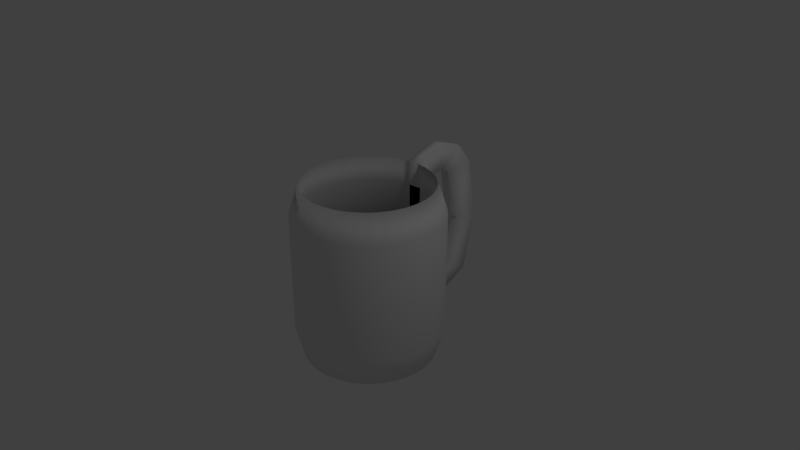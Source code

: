 # Source: Cup.blend  (saved by Blender 2.79.0; exported with 4.5.12 LTS)
import bpy
from mathutils import Matrix  # noqa: F401  (used for matrix-valued properties, if any)

bpy.ops.wm.read_factory_settings(use_empty=True)
scene = bpy.context.scene
scene.name = 'Scene'

# ---- collections
col_collection_1 = bpy.data.collections.new('Collection 1'); scene.collection.children.link(col_collection_1)

# ---- world
world_world = bpy.data.worlds.new('World'); scene.world = world_world
world_world.color = (0.05088, 0.05088, 0.05088)
world_world.use_sun_shadow = False
world_world.sun_shadow_jitter_overblur = 0.0
world_world.cycles.sampling_method = 'MANUAL'

# ---- cameras
cam_camera = bpy.data.cameras.new('Camera')
cam_camera.clip_end = 100.0
cam_camera.lens = 35.0
cam_camera.sensor_width = 32.0
cam_camera.sensor_height = 18.0
cam_camera.ortho_scale = 7.314
cam_camera.dof.focus_distance = 0.0
cam_camera.dof.aperture_fstop = 128.0

# ---- lights
light_lamp = bpy.data.lights.new('Lamp', 'POINT')
light_lamp.transmission_factor = 0.0
light_lamp.cutoff_distance = 30.0
light_lamp.energy = 100.0
light_lamp.shadow_buffer_clip_start = 1.001
light_lamp.shadow_soft_size = 0.1
light_lamp.shadow_maximum_resolution = 0.006
light_lamp.use_absolute_resolution = True

# ---- meshes
me_cylinder = bpy.data.meshes.new('Cylinder')
me_cylinder.from_pydata([(0.0, 1.0, -1.0), (0.1689, 0.8494, 1.0), (0.3314, 0.8001, 1.0), (0.7071, 0.7071, -1.0), (0.6123, 0.6123, 1.0), (0.8315, 0.5556, -1.0), (0.9239, 0.3827, -1.0), (0.8494, -0.1689, 1.0), (0.8001, -0.3314, 1.0), (0.72, -0.4811, 1.0), (0.3314, -0.8001, 1.0), (0.1951, -0.9808, -1.0), (-2.696e-07, -0.866, 1.0), (-0.6124, -0.6123, 1.0), (-0.8315, -0.5556, -1.0), (-0.72, -0.4811, 1.0), (-0.8001, -0.3314, 1.0), (-1.0, 9.656e-07, -1.0), (-0.9808, 0.1951, -1.0), (-0.6123, 0.6124, 1.0), (-0.5556, 0.8315, -1.0), (-0.3827, 0.9239, -1.0), (-0.3314, 0.8001, 1.0), (-0.1951, 0.9808, -1.0), (-0.1689, 0.8494, 1.0), (3.496e-08, 0.8995, -1.386), (0.1755, 0.8822, -1.386), (0.3442, 0.8311, -1.386), (0.4998, 0.7479, -1.386), (0.6361, 0.6361, -1.386), (0.7479, 0.4998, -1.386), (0.8311, 0.3442, -1.386), (0.8822, 0.1755, -1.386), (0.8995, 9.654e-08, -1.386), (0.8822, -0.1755, -1.386), (0.8311, -0.3442, -1.386), (0.7479, -0.4998, -1.386), (0.6361, -0.6361, -1.386), (0.4998, -0.7479, -1.386), (0.3442, -0.8311, -1.386), (0.1755, -0.8822, -1.386), (-2.581e-07, -0.8995, -1.386), (-0.1755, -0.8822, -1.386), (-0.3442, -0.8311, -1.386), (-0.4998, -0.7479, -1.386), (-0.6361, -0.6361, -1.386), (-0.7479, -0.4998, -1.386), (-0.8311, -0.3442, -1.386), (-0.8822, -0.1755, -1.386), (-0.8995, 8.972e-07, -1.386), (-0.8822, 0.1755, -1.386), (-0.8311, 0.3442, -1.386), (-0.7479, 0.4998, -1.386), (-0.6361, 0.6361, -1.386), (-0.4998, 0.7479, -1.386), (-0.3442, 0.8311, -1.386), (-0.1755, 0.8822, -1.386), (2.876e-08, 0.5297, -1.559), (0.1033, 0.5195, -1.559), (0.2027, 0.4894, -1.559), (0.2943, 0.4404, -1.559), (0.3745, 0.3745, -1.559), (0.4404, 0.2943, -1.559), (0.4894, 0.2027, -1.559), (0.5195, 0.1033, -1.559), (0.5297, 1.893e-07, -1.559), (0.5195, -0.1033, -1.559), (0.4894, -0.2027, -1.559), (0.4404, -0.2943, -1.559), (0.3745, -0.3745, -1.559), (0.2943, -0.4404, -1.559), (0.2027, -0.4894, -1.559), (0.1033, -0.5195, -1.559), (-1.438e-07, -0.5297, -1.559), (-0.1033, -0.5195, -1.559), (-0.2027, -0.4894, -1.559), (-0.2943, -0.4404, -1.559), (-0.3745, -0.3745, -1.559), (-0.4404, -0.2943, -1.559), (-0.4894, -0.2027, -1.559), (-0.5195, -0.1033, -1.559), (-0.5297, 6.608e-07, -1.559), (-0.5195, 0.1033, -1.559), (-0.4894, 0.2027, -1.559), (-0.4404, 0.2943, -1.559), (-0.3745, 0.3745, -1.559), (-0.2943, 0.4404, -1.559), (-0.2027, 0.4894, -1.559), (-0.1033, 0.5195, -1.559), (0.3827, 0.9239, -1.0), (0.1951, 0.9808, -1.0), (1.261e-08, 0.866, 1.0), (0.5556, 0.8315, -1.0), (0.4811, 0.72, 1.0), (0.72, 0.4811, 1.0), (0.8001, 0.3314, 1.0), (0.9808, 0.1951, -1.0), (0.8494, 0.1689, 1.0), (1.0, 7.55e-08, -1.0), (0.866, 1.059e-07, 1.0), (0.9808, -0.1951, -1.0), (0.9239, -0.3827, -1.0), (0.8315, -0.5556, -1.0), (0.7071, -0.7071, -1.0), (0.6123, -0.6123, 1.0), (0.5556, -0.8315, -1.0), (0.4811, -0.72, 1.0), (0.3827, -0.9239, -1.0), (0.1689, -0.8494, 1.0), (-3.258e-07, -1.0, -1.0), (-0.1951, -0.9808, -1.0), (-0.1689, -0.8494, 1.0), (-0.3827, -0.9239, -1.0), (-0.3314, -0.8001, 1.0), (-0.5556, -0.8315, -1.0), (-0.4811, -0.72, 1.0), (-0.7071, -0.7071, -1.0), (-0.9239, -0.3827, -1.0), (-0.9808, -0.1951, -1.0), (-0.8494, -0.1689, 1.0), (-0.866, 8.768e-07, 1.0), (-0.8494, 0.1689, 1.0), (-0.9239, 0.3827, -1.0), (-0.8001, 0.3314, 1.0), (-0.8315, 0.5556, -1.0), (-0.72, 0.4811, 1.0), (-0.7071, 0.7071, -1.0), (-0.4811, 0.72, 1.0), (0.03591, 1.769, -0.8465), (0.03798, 1.441, -0.6585), (-0.2141, 1.492, -0.7194), (-0.1412, 1.813, -0.8993), (-0.2251, 1.65, -0.03975), (-0.1435, 2.022, -0.08743), (0.01456, 1.975, -0.06918), (0.02601, 1.596, 0.00609), (-0.01569, 1.87, 0.7696), (-0.04651, 1.481, 0.6997), (-0.2333, 1.534, 0.6721), (-0.198, 1.916, 0.7457), (-0.245, 1.407, 0.7583), (-0.1822, 1.698, 1.031), (-0.01549, 1.667, 1.035), (-0.05247, 1.37, 0.7627), (-0.03715, 1.34, 1.141), (-0.04092, 1.245, 0.7477), (-0.2366, 1.254, 0.7539), (-0.2066, 1.348, 1.146), (-0.2078, 1.109, 0.6637), (-0.1816, 0.9779, 1.045), (-0.01266, 0.9946, 1.045), (-0.01266, 1.129, 0.6637), (-0.08447, 0.8577, 1.0), (-0.4063, 0.7601, 1.0), (-0.5467, 0.6662, 1.0), (-0.6662, 0.5467, 1.0), (-0.7601, 0.4063, 1.0), (-0.8247, 0.2502, 1.0), (-0.8577, 0.08447, 1.0), (-0.8577, -0.08447, 1.0), (-0.8247, -0.2502, 1.0), (-0.5467, -0.6662, 1.0), (-0.4063, -0.7601, 1.0), (-0.2502, -0.8247, 1.0), (-0.08447, -0.8577, 1.0), (0.08447, -0.8577, 1.0), (0.2502, -0.8247, 1.0), (0.4063, -0.7601, 1.0), (0.5467, -0.6662, 1.0), (0.6662, -0.5467, 1.0), (0.8577, -0.08447, 1.0), (0.8577, 0.08447, 1.0), (0.8247, 0.2502, 1.0), (0.7601, 0.4063, 1.0), (0.6662, 0.5467, 1.0), (0.5467, 0.6662, 1.0), (0.4063, 0.7601, 1.0), (0.08447, 0.8577, 1.0), (-0.2502, 0.8247, 1.0), (-0.7601, -0.4063, 1.0), (-0.6662, -0.5467, 1.0), (0.7601, -0.4063, 1.0), (0.8247, -0.2502, 1.0), (0.2502, 0.8247, 1.0), (-0.5556, 0.8315, 0.6186), (-0.7071, 0.7071, 0.6186), (-0.9808, 0.1951, 0.6186), (-1.0, 9.656e-07, 0.6186), (-0.9239, -0.3827, 0.6186), (-0.7071, -0.7071, 0.6186), (-3.258e-07, -1.0, 0.6186), (0.1951, -0.9808, 0.6186), (0.3827, -0.9239, 0.6186), (0.8315, -0.5556, 0.6186), (0.9239, -0.3827, 0.6186), (0.9808, -0.1951, 0.6186), (0.9239, 0.3827, 0.6186), (0.8315, 0.5556, 0.6186), (0.3827, 0.9239, 0.6186), (0.1951, 0.9808, 0.6186), (0.0, 1.0, 0.6186), (-0.8315, 0.5556, 0.6186), (-0.9239, 0.3827, 0.6186), (-0.9808, -0.1951, 0.6186), (-0.5556, -0.8315, 0.6186), (-0.3827, -0.9239, 0.6186), (-0.1951, -0.9808, 0.6186), (0.5556, -0.8315, 0.6186), (0.7071, -0.7071, 0.6186), (1.0, 7.55e-08, 0.6186), (0.9808, 0.1951, 0.6186), (0.5556, 0.8315, 0.6186), (-0.1951, 0.9808, 0.6186), (-0.3827, 0.9239, 0.6186), (-0.8315, -0.5556, 0.6186), (0.7071, 0.7071, 0.6186), (-2.857e-07, -0.9054, 0.6467), (-0.1766, 0.888, 0.6467), (0.6402, -0.6402, 0.6467), (0.4247, -0.7946, 0.6467), (0.5716, -0.6965, 0.6467), (0.6965, -0.5716, 0.6467), (0.8967, -0.08831, 0.6467), (0.8967, 0.08831, 0.6467), (0.7946, 0.4247, 0.6467), (0.3465, -0.8364, 0.6467), (0.503, 0.7528, 0.6467), (-0.503, -0.7528, 0.6467), (-0.888, 0.1766, 0.6467), (-0.6965, 0.5716, 0.6467), (-0.8967, 0.08831, 0.6467), (-0.8967, -0.08831, 0.6467), (-0.8622, -0.2615, 0.6467), (-0.5716, -0.6965, 0.6467), (-0.4247, -0.7946, 0.6467), (-0.6965, -0.5716, 0.6467), (0.6402, 0.6402, 0.6467), (-0.6402, -0.6402, 0.6467), (-0.7528, -0.503, 0.6467), (-0.6402, 0.6402, 0.6467), (0.503, -0.7528, 0.6467), (0.6965, 0.5716, 0.6467), (0.5716, 0.6965, 0.6467), (0.4247, 0.7946, 0.6467), (0.08831, 0.8967, 0.6467), (-0.2615, 0.8622, 0.6467), (0.7946, -0.4247, 0.6467), (0.8622, -0.2615, 0.6467), (0.2615, 0.8622, 0.6467), (-0.8364, -0.3465, 0.6467), (0.9054, 1.437e-07, 0.6467), (0.1766, -0.888, 0.6467), (-0.9054, 9.496e-07, 0.6467), (-0.7528, 0.503, 0.6467), (-0.4247, 0.7946, 0.6467), (-0.5716, 0.6965, 0.6467), (-0.7946, 0.4247, 0.6467), (-0.2615, -0.8622, 0.6467), (0.8622, 0.2615, 0.6467), (0.1766, 0.888, 0.6467), (0.3465, 0.8364, 0.6467), (-0.3465, 0.8364, 0.6467), (9.346e-09, 0.9054, 0.6467), (0.7528, 0.503, 0.6467), (0.888, 0.1766, 0.6467), (-0.1766, -0.888, 0.6467), (-0.3465, -0.8364, 0.6467), (-0.888, -0.1766, 0.6467), (-0.8364, 0.3465, 0.6467), (-0.08831, 0.8967, 0.6467), (-0.8622, 0.2615, 0.6467), (0.888, -0.1766, 0.6467), (0.8364, -0.3465, 0.6467), (0.7528, -0.503, 0.6467), (0.8364, 0.3465, 0.6467), (-0.503, 0.7528, 0.6467), (-0.08831, -0.8967, 0.6467), (0.08831, -0.8967, 0.6467), (0.2615, -0.8622, 0.6467), (-0.7946, -0.4247, 0.6467), (0.1766, 0.888, -1.032), (0.3465, 0.8364, -1.032), (0.6402, 0.6402, -1.032), (0.888, -0.1766, -1.032), (0.8364, -0.3465, -1.032), (0.7528, -0.503, -1.032), (0.3465, -0.8364, -1.032), (-2.857e-07, -0.9054, -1.032), (-0.6402, -0.6402, -1.032), (-0.7528, -0.503, -1.032), (-0.8364, -0.3465, -1.032), (-0.6402, 0.6402, -1.032), (-0.3465, 0.8364, -1.032), (-0.1766, 0.888, -1.032), (9.346e-09, 0.9054, -1.032), (0.503, 0.7528, -1.032), (0.7528, 0.503, -1.032), (0.8364, 0.3465, -1.032), (0.888, 0.1766, -1.032), (0.9054, 1.437e-07, -1.032), (0.6402, -0.6402, -1.032), (0.503, -0.7528, -1.032), (0.1766, -0.888, -1.032), (-0.1766, -0.888, -1.032), (-0.3465, -0.8364, -1.032), (-0.503, -0.7528, -1.032), (-0.888, -0.1766, -1.032), (-0.9054, 9.496e-07, -1.032), (-0.888, 0.1766, -1.032), (-0.8364, 0.3465, -1.032), (-0.7528, 0.503, -1.032), (-0.503, 0.7528, -1.032), (-0.08831, 0.8967, -1.032), (-0.4247, 0.7946, -1.032), (-0.5716, 0.6965, -1.032), (-0.6965, 0.5716, -1.032), (-0.7946, 0.4247, -1.032), (-0.8622, 0.2615, -1.032), (-0.8967, 0.08831, -1.032), (-0.8967, -0.08831, -1.032), (-0.8622, -0.2615, -1.032), (-0.5716, -0.6965, -1.032), (-0.4247, -0.7946, -1.032), (-0.2615, -0.8622, -1.032), (-0.08831, -0.8967, -1.032), (0.08831, -0.8967, -1.032), (0.2615, -0.8622, -1.032), (0.4247, -0.7946, -1.032), (0.5716, -0.6965, -1.032), (0.6965, -0.5716, -1.032), (0.8967, -0.08831, -1.032), (0.8967, 0.08831, -1.032), (0.8622, 0.2615, -1.032), (0.7946, 0.4247, -1.032), (0.6965, 0.5716, -1.032), (0.5716, 0.6965, -1.032), (0.4247, 0.7946, -1.032), (0.08831, 0.8967, -1.032), (-0.2615, 0.8622, -1.032), (-0.7946, -0.4247, -1.032), (-0.6965, -0.5716, -1.032), (0.7946, -0.4247, -1.032), (0.8622, -0.2615, -1.032), (0.2615, 0.8622, -1.032), (0.1086, 0.546, -1.187), (0.2131, 0.5144, -1.187), (0.3937, 0.3937, -1.187), (0.546, -0.1086, -1.187), (0.5144, -0.2131, -1.187), (0.4629, -0.3093, -1.187), (0.2131, -0.5144, -1.187), (-1.414e-07, -0.5567, -1.187), (-0.3937, -0.3937, -1.187), (-0.4629, -0.3093, -1.187), (-0.5144, -0.2131, -1.187), (-0.3937, 0.3937, -1.187), (-0.2131, 0.5144, -1.187), (-0.1086, 0.546, -1.187), (4e-08, 0.5567, -1.187), (0.3093, 0.4629, -1.187), (0.4629, 0.3093, -1.187), (0.5144, 0.2131, -1.187), (0.546, 0.1086, -1.187), (0.5567, 2.304e-07, -1.187), (0.3937, -0.3937, -1.187), (0.3093, -0.4629, -1.187), (0.1086, -0.546, -1.187), (-0.1086, -0.546, -1.187), (-0.2131, -0.5144, -1.187), (-0.3093, -0.4629, -1.187), (-0.546, -0.1086, -1.187), (-0.5567, 7.26e-07, -1.187), (-0.546, 0.1086, -1.187), (-0.5144, 0.2131, -1.187), (-0.4629, 0.3093, -1.187), (-0.3093, 0.4629, -1.187), (-0.05431, 0.5514, -1.187), (-0.2612, 0.4886, -1.187), (-0.3515, 0.4283, -1.187), (-0.4283, 0.3515, -1.187), (-0.4886, 0.2612, -1.187), (-0.5302, 0.1608, -1.187), (-0.5514, 0.05431, -1.187), (-0.5514, -0.05431, -1.187), (-0.5302, -0.1608, -1.187), (-0.3515, -0.4283, -1.187), (-0.2612, -0.4886, -1.187), (-0.1608, -0.5302, -1.187), (-0.05431, -0.5514, -1.187), (0.05431, -0.5514, -1.187), (0.1608, -0.5302, -1.187), (0.2612, -0.4886, -1.187), (0.3515, -0.4283, -1.187), (0.4283, -0.3515, -1.187), (0.5514, -0.05431, -1.187), (0.5514, 0.05431, -1.187), (0.5302, 0.1608, -1.187), (0.4886, 0.2612, -1.187), (0.4283, 0.3515, -1.187), (0.3515, 0.4283, -1.187), (0.2612, 0.4886, -1.187), (0.05431, 0.5514, -1.187), (-0.1608, 0.5302, -1.187), (-0.4886, -0.2612, -1.187), (-0.4283, -0.3515, -1.187), (0.4886, -0.2612, -1.187), (0.5302, -0.1608, -1.187), (0.1608, 0.5302, -1.187), (0.03645, 0.1832, -1.296), (0.07149, 0.1726, -1.296), (0.1321, 0.1321, -1.296), (0.1832, -0.03645, -1.296), (0.1726, -0.07149, -1.296), (0.1553, -0.1038, -1.296), (0.07149, -0.1726, -1.296), (7.141e-09, -0.1868, -1.296), (-0.1321, -0.1321, -1.296), (-0.1553, -0.1038, -1.296), (-0.1726, -0.07149, -1.296), (-0.1321, 0.1321, -1.296), (-0.07149, 0.1726, -1.296), (-0.03645, 0.1832, -1.296), (6.802e-08, 0.1868, -1.296), (0.1038, 0.1553, -1.296), (0.1553, 0.1038, -1.296), (0.1726, 0.0715, -1.296), (0.1832, 0.03645, -1.296), (0.1868, 3.48e-07, -1.296), (0.1321, -0.1321, -1.296), (0.1038, -0.1553, -1.296), (0.03645, -0.1832, -1.296), (-0.03645, -0.1832, -1.296), (-0.07149, -0.1726, -1.296), (-0.1038, -0.1553, -1.296), (-0.1832, -0.03645, -1.296), (-0.1868, 5.142e-07, -1.296), (-0.1832, 0.03645, -1.296), (-0.1726, 0.0715, -1.296), (-0.1553, 0.1038, -1.296), (-0.1038, 0.1553, -1.296), (-0.01822, 0.185, -1.296), (-0.08764, 0.164, -1.296), (-0.1179, 0.1437, -1.296), (-0.1437, 0.118, -1.296), (-0.164, 0.08765, -1.296), (-0.1779, 0.05397, -1.296), (-0.185, 0.01822, -1.296), (-0.185, -0.01822, -1.296), (-0.1779, -0.05397, -1.296), (-0.1179, -0.1437, -1.296), (-0.08764, -0.164, -1.296), (-0.05397, -0.1779, -1.296), (-0.01822, -0.185, -1.296), (0.01822, -0.185, -1.296), (0.05397, -0.1779, -1.296), (0.08764, -0.164, -1.296), (0.1179, -0.1437, -1.296), (0.1437, -0.1179, -1.296), (0.185, -0.01822, -1.296), (0.185, 0.01822, -1.296), (0.1779, 0.05397, -1.296), (0.164, 0.08764, -1.296), (0.1437, 0.118, -1.296), (0.1179, 0.1437, -1.296), (0.08764, 0.164, -1.296), (0.01822, 0.185, -1.296), (-0.05397, 0.1779, -1.296), (-0.164, -0.08764, -1.296), (-0.1437, -0.1179, -1.296), (0.164, -0.08764, -1.296), (0.1779, -0.05397, -1.296), (0.05397, 0.1779, -1.296)], [], [(200, 91, 177, 1, 199), (199, 1, 183, 2, 198), (198, 2, 176, 93, 211), (211, 93, 175, 4, 215), (215, 4, 174, 94, 197), (197, 94, 173, 95, 196), (196, 95, 172, 97, 210), (210, 97, 171, 99, 209), (209, 99, 170, 7, 195), (195, 7, 182, 8, 194), (194, 8, 181, 9, 193), (193, 9, 169, 104, 208), (208, 104, 168, 106, 207), (207, 106, 167, 10, 192), (192, 10, 166, 108, 191), (191, 108, 165, 12, 190), (190, 12, 164, 111, 206), (206, 111, 163, 113, 205), (205, 113, 162, 115, 204), (204, 115, 161, 13, 189), (189, 13, 180, 15, 214), (214, 15, 179, 16, 188), (188, 16, 160, 119, 203), (203, 119, 159, 120, 187), (187, 120, 158, 121, 186), (186, 121, 157, 123, 202), (202, 123, 156, 125, 201), (201, 125, 155, 19, 185), (185, 19, 154, 127, 184), (184, 127, 153, 22, 213), (213, 22, 178, 24, 212), (212, 200, 91, 24), (11, 109, 41, 40), (42, 43, 75, 74), (17, 18, 50, 49), (89, 92, 28, 27), (102, 103, 37, 36), (116, 14, 46, 45), (20, 21, 55, 54), (96, 98, 33, 32), (109, 110, 42, 41), (18, 122, 51, 50), (92, 3, 29, 28), (103, 105, 38, 37), (14, 117, 47, 46), (21, 23, 56, 55), (98, 100, 34, 33), (110, 112, 43, 42), (122, 124, 52, 51), (3, 5, 30, 29), (105, 107, 39, 38), (117, 118, 48, 47), (0, 90, 26, 25), (23, 56, 25, 0), (100, 101, 35, 34), (112, 114, 44, 43), (124, 126, 53, 52), (5, 6, 31, 30), (107, 11, 40, 39), (118, 17, 49, 48), (90, 89, 27, 26), (101, 102, 36, 35), (114, 116, 45, 44), (126, 20, 54, 53), (6, 96, 32, 31), (57, 58, 59, 60, 61, 62, 63, 64, 65, 66, 67, 68, 69, 70, 71, 72, 73, 74, 75, 76, 77, 78, 79, 80, 81, 82, 83, 84, 85, 86, 87, 88), (29, 30, 62, 61), (56, 25, 57, 88), (43, 44, 76, 75), (30, 31, 63, 62), (44, 45, 77, 76), (31, 32, 64, 63), (45, 46, 78, 77), (32, 33, 65, 64), (46, 47, 79, 78), (33, 34, 66, 65), (47, 48, 80, 79), (34, 35, 67, 66), (48, 49, 81, 80), (35, 36, 68, 67), (49, 50, 82, 81), (36, 37, 69, 68), (50, 51, 83, 82), (37, 38, 70, 69), (51, 52, 84, 83), (38, 39, 71, 70), (25, 26, 58, 57), (52, 53, 85, 84), (39, 40, 72, 71), (26, 27, 59, 58), (53, 54, 86, 85), (40, 41, 73, 72), (27, 28, 60, 59), (54, 55, 87, 86), (41, 42, 74, 73), (28, 29, 61, 60), (55, 56, 88, 87), (130, 131, 56, 23), (129, 130, 23, 0), (132, 133, 131, 130), (134, 135, 129, 128), (128, 129, 0, 25), (138, 139, 133, 132), (137, 138, 132, 135), (136, 137, 135, 134), (135, 132, 130, 129), (140, 141, 139, 138), (142, 136, 139, 141), (142, 143, 137, 136), (143, 140, 138, 137), (133, 134, 128, 131), (145, 146, 140, 143), (144, 145, 143, 142), (133, 139, 136, 134), (142, 141, 147, 144), (148, 149, 147, 146), (150, 144, 147, 149), (150, 151, 145, 144), (151, 148, 146, 145), (146, 147, 141, 140), (212, 24, 149, 148), (91, 200, 151, 150), (200, 212, 148, 151), (149, 24, 91, 150), (56, 131, 128, 25), (0, 200, 199, 90), (90, 199, 198, 89), (89, 198, 211, 92), (92, 211, 215, 3), (3, 215, 197, 5), (5, 197, 196, 6), (6, 196, 210, 96), (96, 210, 209, 98), (98, 209, 195, 100), (100, 195, 194, 101), (101, 194, 193, 102), (102, 193, 208, 103), (103, 208, 207, 105), (105, 207, 192, 107), (107, 192, 191, 11), (11, 191, 190, 109), (109, 190, 206, 110), (110, 206, 205, 112), (112, 205, 204, 114), (114, 204, 189, 116), (116, 189, 214, 14), (14, 214, 188, 117), (117, 188, 203, 118), (118, 203, 187, 17), (17, 187, 186, 18), (18, 186, 202, 122), (122, 202, 201, 124), (124, 201, 185, 126), (126, 185, 184, 20), (20, 184, 213, 21), (21, 213, 212, 23), (23, 212, 200, 0), (24, 178, 245, 217), (167, 106, 240, 219), (152, 91, 262, 269), (16, 179, 279, 249), (22, 153, 254, 261), (154, 19, 239, 255), (15, 180, 235, 238), (127, 154, 255, 275), (9, 181, 246, 273), (166, 10, 225, 278), (19, 155, 229, 239), (153, 127, 275, 254), (8, 182, 247, 272), (125, 156, 256, 253), (24, 152, 269, 217), (2, 183, 248, 260), (123, 157, 270, 268), (165, 108, 251, 277), (177, 91, 262, 244), (121, 158, 230, 228), (120, 159, 231, 252), (164, 12, 216, 276), (119, 160, 232, 267), (163, 111, 265, 257), (13, 161, 233, 237), (162, 113, 266, 234), (115, 162, 234, 227), (176, 2, 260, 243), (161, 115, 227, 233), (113, 163, 257, 266), (175, 93, 226, 242), (111, 164, 276, 265), (183, 1, 259, 248), (174, 4, 236, 241), (12, 165, 277, 216), (108, 166, 278, 251), (173, 94, 263, 224), (10, 167, 219, 225), (160, 16, 249, 232), (106, 168, 220, 240), (182, 7, 271, 247), (104, 169, 221, 218), (181, 8, 272, 246), (159, 119, 267, 231), (7, 170, 222, 271), (172, 95, 274, 258), (180, 13, 237, 235), (99, 171, 223, 250), (171, 97, 264, 223), (158, 120, 252, 230), (97, 172, 258, 264), (170, 99, 250, 222), (179, 15, 238, 279), (95, 173, 224, 274), (94, 174, 241, 263), (157, 121, 228, 270), (4, 175, 242, 236), (156, 123, 268, 256), (93, 176, 243, 226), (169, 9, 273, 221), (91, 24, 217, 262), (155, 125, 253, 229), (1, 177, 244, 259), (168, 104, 218, 220), (178, 22, 261, 245), (278, 225, 286, 326), (266, 257, 323, 304), (277, 251, 302, 325), (265, 276, 324, 303), (276, 216, 287, 324), (216, 277, 325, 287), (257, 265, 303, 323), (251, 278, 326, 302), (234, 266, 304, 322), (225, 219, 327, 286), (233, 227, 305, 321), (240, 220, 328, 301), (232, 249, 290, 320), (218, 221, 329, 300), (231, 267, 306, 319), (271, 222, 330, 283), (230, 252, 307, 318), (250, 223, 331, 299), (270, 228, 308, 317), (248, 259, 280, 343), (264, 258, 332, 298), (256, 268, 309, 316), (247, 271, 283, 342), (274, 224, 333, 297), (229, 253, 310, 315), (246, 272, 284, 341), (263, 241, 334, 296), (255, 239, 291, 314), (235, 237, 288, 340), (236, 242, 335, 282), (254, 275, 311, 313), (279, 238, 289, 339), (226, 243, 336, 295), (217, 293, 312, 269), (245, 261, 292, 338), (259, 244, 337, 280), (262, 294, 293, 217), (244, 262, 294, 337), (217, 245, 338, 293), (269, 312, 294, 262), (243, 260, 281, 336), (249, 279, 339, 290), (261, 254, 313, 292), (242, 226, 295, 335), (238, 235, 340, 289), (275, 255, 314, 311), (241, 236, 282, 334), (273, 246, 341, 285), (239, 229, 315, 291), (224, 263, 296, 333), (272, 247, 342, 284), (253, 256, 316, 310), (258, 274, 297, 332), (260, 248, 343, 281), (268, 270, 317, 309), (223, 264, 298, 331), (228, 230, 318, 308), (222, 250, 299, 330), (252, 231, 319, 307), (221, 273, 285, 329), (267, 232, 320, 306), (220, 218, 300, 328), (237, 233, 321, 288), (219, 240, 301, 327), (227, 234, 322, 305), (324, 388, 351, 287), (287, 351, 389, 325), (323, 387, 367, 303), (302, 366, 390, 326), (322, 386, 368, 304), (286, 350, 391, 327), (321, 385, 369, 305), (301, 365, 392, 328), (320, 384, 354, 290), (300, 364, 393, 329), (319, 383, 370, 306), (283, 347, 394, 330), (318, 382, 371, 307), (299, 363, 395, 331), (317, 381, 372, 308), (343, 407, 344, 280), (298, 362, 396, 332), (316, 380, 373, 309), (342, 406, 347, 283), (297, 361, 397, 333), (315, 379, 374, 310), (341, 405, 348, 284), (296, 360, 398, 334), (314, 378, 355, 291), (340, 404, 352, 288), (282, 346, 399, 335), (313, 377, 375, 311), (339, 403, 353, 289), (295, 359, 400, 336), (293, 357, 376, 312), (338, 402, 356, 292), (280, 344, 401, 337), (294, 293, 357, 358), (337, 401, 358, 294), (293, 357, 402, 338), (312, 294, 358, 376), (336, 400, 345, 281), (290, 354, 403, 339), (292, 356, 377, 313), (335, 399, 359, 295), (289, 353, 404, 340), (311, 375, 378, 314), (334, 282, 346, 398), (285, 349, 405, 341), (291, 355, 379, 315), (333, 397, 360, 296), (284, 348, 406, 342), (310, 374, 380, 316), (332, 396, 361, 297), (281, 345, 407, 343), (309, 373, 381, 317), (331, 395, 362, 298), (308, 372, 382, 318), (330, 394, 363, 299), (307, 371, 383, 319), (329, 393, 349, 285), (306, 370, 384, 320), (328, 392, 364, 300), (288, 352, 385, 321), (327, 391, 365, 301), (305, 369, 386, 322), (326, 390, 350, 286), (304, 368, 387, 323), (325, 389, 366, 302), (303, 367, 388, 324), (386, 450, 432, 368), (350, 414, 455, 391), (385, 449, 433, 369), (365, 429, 456, 392), (384, 448, 418, 354), (364, 428, 457, 393), (383, 447, 434, 370), (347, 411, 458, 394), (382, 446, 435, 371), (363, 427, 459, 395), (381, 445, 436, 372), (407, 471, 408, 344), (362, 426, 460, 396), (380, 444, 437, 373), (406, 470, 411, 347), (361, 425, 461, 397), (379, 443, 438, 374), (405, 469, 412, 348), (360, 424, 462, 398), (378, 442, 419, 355), (404, 468, 416, 352), (346, 410, 463, 399), (377, 441, 439, 375), (403, 467, 417, 353), (359, 423, 464, 400), (357, 421, 440, 376), (402, 466, 420, 356), (344, 401, 465, 408), (358, 422, 421, 357), (401, 465, 422, 358), (357, 421, 466, 402), (376, 440, 422, 358), (400, 464, 409, 345), (354, 418, 467, 403), (356, 420, 441, 377), (399, 463, 423, 359), (353, 417, 468, 404), (375, 439, 442, 378), (398, 462, 410, 346), (349, 413, 469, 405), (355, 419, 443, 379), (397, 461, 424, 360), (348, 412, 470, 406), (374, 438, 444, 380), (396, 460, 425, 361), (345, 409, 471, 407), (373, 437, 445, 381), (395, 459, 426, 362), (372, 436, 446, 382), (394, 458, 427, 363), (371, 435, 447, 383), (393, 457, 413, 349), (370, 434, 448, 384), (392, 456, 428, 364), (352, 416, 449, 385), (391, 455, 429, 365), (369, 433, 450, 386), (390, 454, 414, 350), (368, 432, 451, 387), (389, 453, 430, 366), (367, 431, 452, 388), (388, 452, 415, 351), (351, 415, 453, 389), (387, 451, 431, 367), (366, 430, 454, 390), (471, 409, 464, 423, 463, 410, 462, 424, 461, 425, 460, 426, 459, 427, 458, 411, 470, 412, 469, 413, 457, 428, 456, 429, 455, 414, 454, 430, 453, 415, 452, 431, 451, 432, 450, 433, 449, 416, 468, 417, 467, 418, 448, 434, 447, 435, 446, 436, 445, 437, 444, 438, 443, 419, 442, 439, 441, 420, 466, 421, 440, 422, 465, 408)])
me_cylinder.polygons.foreach_set('use_smooth', [True] * 418)
me_cylinder.use_remesh_preserve_volume = False
me_cylinder.use_remesh_preserve_attributes = False
me_cylinder.use_mirror_vertex_groups = False
me_cylinder.update()

# ---- objects
ob_cylinder = bpy.data.objects.new('Cylinder', me_cylinder)
ob_lamp = bpy.data.objects.new('Lamp', light_lamp)
ob_camera = bpy.data.objects.new('Camera', cam_camera)

# ---- transforms, parenting, visibility, modifiers, constraints
ob_cylinder.location = (0.0, 0.0, 0.0)
ob_cylinder.lineart.crease_threshold = 0.0
ob_lamp.location = (4.076, 1.005, 5.904)
ob_lamp.rotation_euler = (0.6503, 0.05522, 1.866)
ob_lamp.lock_rotations_4d = False
ob_lamp.empty_display_type = 'ARROWS'
ob_lamp.color = (0.0, 0.0, 0.0, 0.0)
ob_lamp.lineart.crease_threshold = 0.0
ob_camera.location = (7.481, -6.508, 5.344)
ob_camera.rotation_euler = (1.109, 0.0, 0.8149)
ob_camera.lock_rotations_4d = False
ob_camera.empty_display_type = 'ARROWS'
ob_camera.color = (0.0, 0.0, 0.0, 0.0)
ob_camera.display_type = 'WIRE'
ob_camera.lineart.crease_threshold = 0.0

# ---- collection membership
col_collection_1.objects.link(ob_cylinder)
col_collection_1.objects.link(ob_lamp)
col_collection_1.objects.link(ob_camera)

# ---- scene / render settings (as saved in the file)
scene.camera = ob_camera
scene.frame_start = 1; scene.frame_end = 250; scene.frame_set(3)
scene.render.engine = 'BLENDER_EEVEE_NEXT'
scene.render.resolution_percentage = 50
scene.render.dither_intensity = 0.0
scene.cycles.use_denoising = False
scene.cycles.samples = 128
scene.cycles.sampling_pattern = 'TABULATED_SOBOL'
scene.cycles.use_adaptive_sampling = False
scene.cycles.use_light_tree = False
scene.cycles.blur_glossy = 0.0
scene.cycles.sample_clamp_indirect = 0.0
scene.view_settings.view_transform = 'Standard'
bpy.context.view_layer.update()
